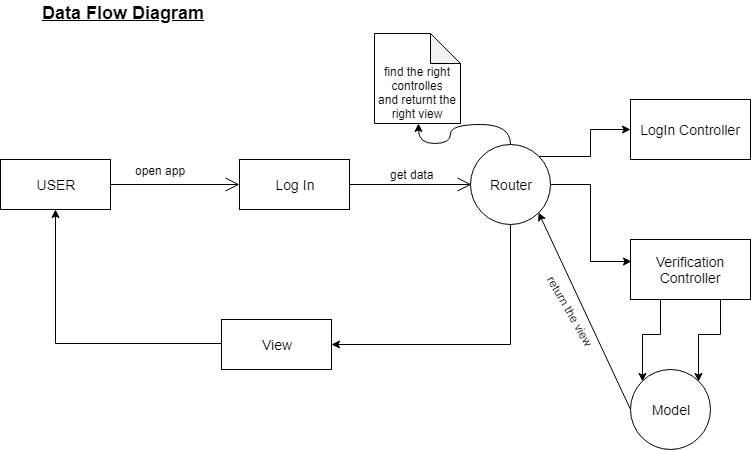

The diagram above was exported from draw.io. Its source (the exported page's mxGraphModel, read from the mxfile embedded in the PNG):
<mxGraphModel dx="840" dy="435" grid="1" gridSize="10" guides="1" tooltips="1" connect="1" arrows="1" fold="1" page="1" pageScale="1" pageWidth="850" pageHeight="1100" math="0" shadow="0">
  <root>
    <mxCell id="0" />
    <mxCell id="1" parent="0" />
    <mxCell id="2" value="&lt;b&gt;&lt;u&gt;&lt;font style=&quot;font-size: 18px&quot;&gt;Data Flow Diagram&lt;/font&gt;&lt;/u&gt;&lt;/b&gt;" style="text;html=1;resizable=0;points=[];autosize=1;align=left;verticalAlign=top;spacingTop=-4;" parent="1" vertex="1">
      <mxGeometry x="109" y="37" width="180" height="20" as="geometry" />
    </mxCell>
    <mxCell id="4" value="&lt;font style=&quot;font-size: 14px&quot;&gt;USER&lt;/font&gt;" style="rounded=0;whiteSpace=wrap;html=1;" parent="1" vertex="1">
      <mxGeometry x="69" y="196" width="110" height="50" as="geometry" />
    </mxCell>
    <mxCell id="5" value="&lt;font style=&quot;font-size: 14px&quot;&gt;Log In&lt;/font&gt;" style="rounded=0;whiteSpace=wrap;html=1;" parent="1" vertex="1">
      <mxGeometry x="308" y="196" width="110" height="50" as="geometry" />
    </mxCell>
    <mxCell id="6" value="" style="endArrow=open;endFill=1;endSize=12;html=1;strokeWidth=1;fontColor=#000000;entryX=0;entryY=0.5;entryDx=0;entryDy=0;" parent="1" target="5" edge="1">
      <mxGeometry width="160" relative="1" as="geometry">
        <mxPoint x="179" y="221" as="sourcePoint" />
        <mxPoint x="290.5" y="221" as="targetPoint" />
      </mxGeometry>
    </mxCell>
    <mxCell id="7" value="open app" style="text;html=1;resizable=0;points=[];align=center;verticalAlign=middle;labelBackgroundColor=#ffffff;" parent="6" vertex="1" connectable="0">
      <mxGeometry x="-0.5567" y="7" relative="1" as="geometry">
        <mxPoint x="20.5" y="-8" as="offset" />
      </mxGeometry>
    </mxCell>
    <mxCell id="8" style="edgeStyle=elbowEdgeStyle;rounded=0;orthogonalLoop=1;jettySize=auto;html=1;exitX=0.5;exitY=1;exitDx=0;exitDy=0;entryX=1;entryY=0.5;entryDx=0;entryDy=0;elbow=vertical;" parent="1" source="11" target="15" edge="1">
      <mxGeometry relative="1" as="geometry">
        <Array as="points">
          <mxPoint x="490" y="381" />
          <mxPoint x="460" y="370" />
        </Array>
      </mxGeometry>
    </mxCell>
    <mxCell id="9" style="edgeStyle=orthogonalEdgeStyle;curved=1;rounded=0;orthogonalLoop=1;jettySize=auto;html=1;exitX=0.5;exitY=0;exitDx=0;exitDy=0;entryX=0.513;entryY=1;entryDx=0;entryDy=0;entryPerimeter=0;" parent="1" source="11" target="EElgQHg4E0Zi57mjj-MJ-61" edge="1">
      <mxGeometry relative="1" as="geometry">
        <mxPoint x="529" y="123" as="targetPoint" />
      </mxGeometry>
    </mxCell>
    <mxCell id="10" style="edgeStyle=orthogonalEdgeStyle;rounded=0;orthogonalLoop=1;jettySize=auto;html=1;exitX=1;exitY=0;exitDx=0;exitDy=0;entryX=0;entryY=0.5;entryDx=0;entryDy=0;" parent="1" source="11" target="18" edge="1">
      <mxGeometry relative="1" as="geometry" />
    </mxCell>
    <mxCell id="EElgQHg4E0Zi57mjj-MJ-52" value="" style="edgeStyle=orthogonalEdgeStyle;rounded=0;jumpStyle=sharp;orthogonalLoop=1;jettySize=auto;html=1;entryX=0.008;entryY=0.367;entryDx=0;entryDy=0;entryPerimeter=0;" edge="1" parent="1" source="11" target="23">
      <mxGeometry relative="1" as="geometry">
        <mxPoint x="699" y="226" as="targetPoint" />
      </mxGeometry>
    </mxCell>
    <mxCell id="11" value="&lt;font style=&quot;font-size: 14px&quot;&gt;Router&lt;/font&gt;" style="ellipse;whiteSpace=wrap;html=1;aspect=fixed;" parent="1" vertex="1">
      <mxGeometry x="539" y="181" width="80" height="80" as="geometry" />
    </mxCell>
    <mxCell id="12" value="" style="endArrow=open;endFill=1;endSize=12;html=1;strokeWidth=1;fontColor=#000000;" parent="1" edge="1">
      <mxGeometry width="160" relative="1" as="geometry">
        <mxPoint x="418" y="221" as="sourcePoint" />
        <mxPoint x="540" y="221" as="targetPoint" />
      </mxGeometry>
    </mxCell>
    <mxCell id="13" value="get data" style="text;html=1;resizable=0;points=[];align=center;verticalAlign=middle;labelBackgroundColor=#ffffff;" parent="12" vertex="1" connectable="0">
      <mxGeometry x="-0.2285" y="11" relative="1" as="geometry">
        <mxPoint x="15" as="offset" />
      </mxGeometry>
    </mxCell>
    <mxCell id="14" style="edgeStyle=elbowEdgeStyle;rounded=0;orthogonalLoop=1;jettySize=auto;elbow=vertical;html=1;exitX=0;exitY=0.5;exitDx=0;exitDy=0;entryX=0.5;entryY=1;entryDx=0;entryDy=0;" parent="1" source="15" target="4" edge="1">
      <mxGeometry relative="1" as="geometry">
        <Array as="points">
          <mxPoint x="230" y="380" />
        </Array>
      </mxGeometry>
    </mxCell>
    <mxCell id="15" value="&lt;span style=&quot;font-size: 14px&quot;&gt;View&lt;/span&gt;" style="rounded=0;whiteSpace=wrap;html=1;" parent="1" vertex="1">
      <mxGeometry x="290" y="356" width="110" height="50" as="geometry" />
    </mxCell>
    <mxCell id="18" value="&lt;font style=&quot;font-size: 14px&quot;&gt;LogIn Controller&lt;/font&gt;" style="rounded=0;whiteSpace=wrap;html=1;" parent="1" vertex="1">
      <mxGeometry x="699" y="136" width="120" height="60" as="geometry" />
    </mxCell>
    <mxCell id="21" style="edgeStyle=orthogonalEdgeStyle;rounded=0;orthogonalLoop=1;jettySize=auto;html=1;exitX=0.25;exitY=1;exitDx=0;exitDy=0;entryX=0;entryY=0;entryDx=0;entryDy=0;" parent="1" source="23" target="29" edge="1">
      <mxGeometry relative="1" as="geometry" />
    </mxCell>
    <mxCell id="22" style="edgeStyle=orthogonalEdgeStyle;rounded=0;orthogonalLoop=1;jettySize=auto;html=1;exitX=0.75;exitY=1;exitDx=0;exitDy=0;entryX=1;entryY=0;entryDx=0;entryDy=0;" parent="1" source="23" target="29" edge="1">
      <mxGeometry relative="1" as="geometry" />
    </mxCell>
    <mxCell id="23" value="&lt;font style=&quot;font-size: 14px&quot;&gt;Verification Controller&lt;/font&gt;" style="rounded=0;whiteSpace=wrap;html=1;" parent="1" vertex="1">
      <mxGeometry x="699" y="276" width="120" height="60" as="geometry" />
    </mxCell>
    <mxCell id="27" style="edgeStyle=none;rounded=0;orthogonalLoop=1;jettySize=auto;html=1;exitX=0;exitY=0.5;exitDx=0;exitDy=0;entryX=1;entryY=1;entryDx=0;entryDy=0;" parent="1" source="29" target="11" edge="1">
      <mxGeometry relative="1" as="geometry" />
    </mxCell>
    <mxCell id="28" value="return the view" style="text;html=1;resizable=0;points=[];align=center;verticalAlign=middle;labelBackgroundColor=#ffffff;rotation=60;" parent="27" vertex="1" connectable="0">
      <mxGeometry x="0.2309" y="10" relative="1" as="geometry">
        <mxPoint x="6.5" y="18" as="offset" />
      </mxGeometry>
    </mxCell>
    <mxCell id="29" value="&lt;font style=&quot;font-size: 14px&quot;&gt;Model&lt;/font&gt;" style="ellipse;whiteSpace=wrap;html=1;aspect=fixed;" parent="1" vertex="1">
      <mxGeometry x="699" y="406" width="80" height="80" as="geometry" />
    </mxCell>
    <mxCell id="EElgQHg4E0Zi57mjj-MJ-61" value="&lt;span&gt;&lt;br&gt;&lt;br&gt;find the right controlles&lt;br&gt;and returnt the right view&lt;br&gt;&lt;/span&gt;" style="shape=note;whiteSpace=wrap;html=1;backgroundOutline=1;darkOpacity=0.05;" vertex="1" parent="1">
      <mxGeometry x="443" y="70" width="86" height="90" as="geometry" />
    </mxCell>
  </root>
</mxGraphModel>